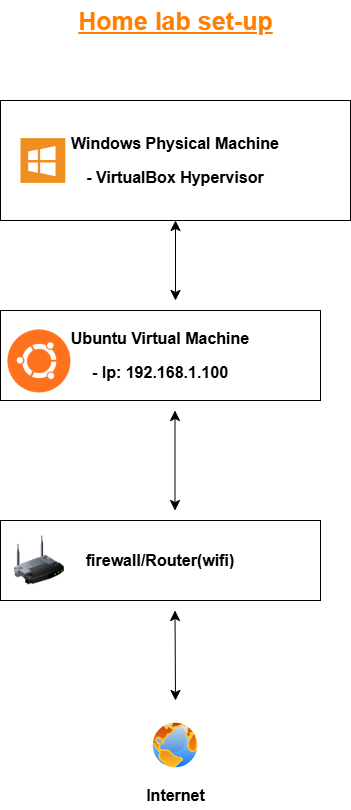

The diagram above was exported from draw.io. Its source (the exported page's mxGraphModel, read from the mxfile embedded in the PNG):
<mxGraphModel dx="1826" dy="839" grid="1" gridSize="10" guides="1" tooltips="1" connect="1" arrows="1" fold="1" page="0" pageScale="1" pageWidth="850" pageHeight="1100" math="0" shadow="0">
  <root>
    <mxCell id="0" />
    <mxCell id="1" parent="0" />
    <mxCell id="12qey_iWPE_RCMn7PY0w-4" value="&lt;font style=&quot;color: rgb(0, 0, 0); font-size: 16px;&quot;&gt;&lt;b style=&quot;&quot;&gt;Windows Physical Machine&lt;/b&gt;&lt;/font&gt;&lt;div&gt;&lt;br&gt;&lt;/div&gt;&lt;div&gt;&lt;font style=&quot;color: rgb(0, 0, 0); font-size: 16px;&quot;&gt;&lt;b style=&quot;&quot;&gt;- VirtualBox Hypervisor&lt;/b&gt;&lt;/font&gt;&lt;/div&gt;" style="rounded=0;whiteSpace=wrap;html=1;" vertex="1" parent="1">
      <mxGeometry x="-80" y="300" width="350" height="120" as="geometry" />
    </mxCell>
    <mxCell id="12qey_iWPE_RCMn7PY0w-10" value="&lt;b&gt;&lt;font style=&quot;font-size: 16px;&quot;&gt;Ubuntu Virtual Machine&lt;/font&gt;&lt;/b&gt;&lt;div&gt;&lt;br&gt;&lt;/div&gt;&lt;div&gt;&lt;b&gt;&lt;font style=&quot;font-size: 16px;&quot;&gt;- Ip: 192.168.1.100&lt;/font&gt;&lt;/b&gt;&lt;/div&gt;" style="rounded=0;whiteSpace=wrap;html=1;" vertex="1" parent="1">
      <mxGeometry x="-80" y="510" width="320" height="90" as="geometry" />
    </mxCell>
    <mxCell id="12qey_iWPE_RCMn7PY0w-14" value="&lt;font style=&quot;font-size: 16px;&quot;&gt;&lt;b&gt;firewall/Router(wifi)&lt;/b&gt;&lt;/font&gt;" style="rounded=0;whiteSpace=wrap;html=1;" vertex="1" parent="1">
      <mxGeometry x="-80" y="720" width="320" height="80" as="geometry" />
    </mxCell>
    <mxCell id="12qey_iWPE_RCMn7PY0w-17" value="" style="endArrow=classic;startArrow=classic;html=1;rounded=0;fontSize=12;startSize=8;endSize=8;curved=1;entryX=0.5;entryY=1;entryDx=0;entryDy=0;" edge="1" parent="1" target="12qey_iWPE_RCMn7PY0w-4">
      <mxGeometry width="50" height="50" relative="1" as="geometry">
        <mxPoint x="95" y="500" as="sourcePoint" />
        <mxPoint x="150" y="450" as="targetPoint" />
      </mxGeometry>
    </mxCell>
    <mxCell id="12qey_iWPE_RCMn7PY0w-18" value="" style="shadow=0;dashed=0;html=1;strokeColor=none;fillColor=#EF8F21;labelPosition=center;verticalLabelPosition=bottom;verticalAlign=top;align=center;outlineConnect=0;shape=mxgraph.veeam.ms_windows;" vertex="1" parent="1">
      <mxGeometry x="-60" y="337.6" width="44.8" height="44.8" as="geometry" />
    </mxCell>
    <mxCell id="12qey_iWPE_RCMn7PY0w-19" value="" style="shape=image;html=1;verticalAlign=top;verticalLabelPosition=bottom;labelBackgroundColor=#ffffff;imageAspect=0;aspect=fixed;image=https://cdn1.iconfinder.com/data/icons/operating-system-flat-1/30/ubuntu-128.png" vertex="1" parent="1">
      <mxGeometry x="-80" y="522" width="78" height="78" as="geometry" />
    </mxCell>
    <mxCell id="12qey_iWPE_RCMn7PY0w-20" value="" style="endArrow=classic;startArrow=classic;html=1;rounded=0;fontSize=12;startSize=8;endSize=8;curved=1;" edge="1" parent="1">
      <mxGeometry width="50" height="50" relative="1" as="geometry">
        <mxPoint x="94.5" y="710" as="sourcePoint" />
        <mxPoint x="94.5" y="610" as="targetPoint" />
      </mxGeometry>
    </mxCell>
    <mxCell id="12qey_iWPE_RCMn7PY0w-22" value="" style="image;html=1;image=img/lib/clip_art/networking/Wireless_Router_128x128.png" vertex="1" parent="1">
      <mxGeometry x="-66" y="730" width="50" height="60" as="geometry" />
    </mxCell>
    <mxCell id="12qey_iWPE_RCMn7PY0w-23" value="" style="image;aspect=fixed;perimeter=ellipsePerimeter;html=1;align=center;shadow=0;dashed=0;spacingTop=3;image=img/lib/active_directory/internet_globe.svg;" vertex="1" parent="1">
      <mxGeometry x="70" y="920" width="50" height="50" as="geometry" />
    </mxCell>
    <mxCell id="12qey_iWPE_RCMn7PY0w-24" value="" style="endArrow=classic;startArrow=classic;html=1;rounded=0;fontSize=12;startSize=8;endSize=8;curved=1;" edge="1" parent="1">
      <mxGeometry width="50" height="50" relative="1" as="geometry">
        <mxPoint x="95" y="900" as="sourcePoint" />
        <mxPoint x="94.5" y="810" as="targetPoint" />
      </mxGeometry>
    </mxCell>
    <mxCell id="12qey_iWPE_RCMn7PY0w-25" value="&lt;b&gt;Internet&lt;/b&gt;" style="text;html=1;align=center;verticalAlign=middle;resizable=0;points=[];autosize=1;strokeColor=none;fillColor=none;fontSize=16;" vertex="1" parent="1">
      <mxGeometry x="55" y="980" width="80" height="30" as="geometry" />
    </mxCell>
    <mxCell id="12qey_iWPE_RCMn7PY0w-26" value="&lt;font style=&quot;color: rgb(255, 128, 0); font-size: 25px;&quot;&gt;&lt;u style=&quot;&quot;&gt;&lt;b style=&quot;&quot;&gt;Home lab set-up&lt;/b&gt;&lt;/u&gt;&lt;/font&gt;" style="text;html=1;align=center;verticalAlign=middle;resizable=0;points=[];autosize=1;strokeColor=none;fillColor=none;fontSize=16;" vertex="1" parent="1">
      <mxGeometry x="-15" y="200" width="220" height="40" as="geometry" />
    </mxCell>
  </root>
</mxGraphModel>